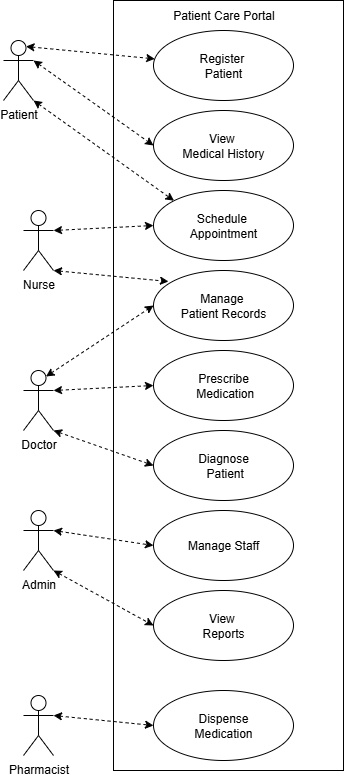

The diagram above was exported from draw.io. Its source (the exported page's mxGraphModel, read from the mxfile embedded in the PNG):
<mxGraphModel dx="464" dy="825" grid="1" gridSize="10" guides="1" tooltips="1" connect="1" arrows="1" fold="1" page="1" pageScale="1" pageWidth="827" pageHeight="1169" math="0" shadow="0">
  <root>
    <mxCell id="0" />
    <mxCell id="1" parent="0" />
    <mxCell id="zNhVQzOyXZVfNm3xUkm4-20" value="" style="rounded=0;whiteSpace=wrap;html=1;" vertex="1" parent="1">
      <mxGeometry x="150" y="30" width="230" height="770" as="geometry" />
    </mxCell>
    <mxCell id="zNhVQzOyXZVfNm3xUkm4-22" style="rounded=0;orthogonalLoop=1;jettySize=auto;html=1;exitX=0.75;exitY=0.1;exitDx=0;exitDy=0;exitPerimeter=0;dashed=1;startArrow=classic;startFill=1;" edge="1" parent="1" source="zNhVQzOyXZVfNm3xUkm4-1" target="zNhVQzOyXZVfNm3xUkm4-10">
      <mxGeometry relative="1" as="geometry" />
    </mxCell>
    <mxCell id="zNhVQzOyXZVfNm3xUkm4-1" value="Patient" style="shape=umlActor;verticalLabelPosition=bottom;verticalAlign=top;html=1;outlineConnect=0;" vertex="1" parent="1">
      <mxGeometry x="40" y="70" width="30" height="60" as="geometry" />
    </mxCell>
    <mxCell id="zNhVQzOyXZVfNm3xUkm4-2" value="Nurse" style="shape=umlActor;verticalLabelPosition=bottom;verticalAlign=top;html=1;outlineConnect=0;" vertex="1" parent="1">
      <mxGeometry x="60" y="240" width="30" height="60" as="geometry" />
    </mxCell>
    <mxCell id="zNhVQzOyXZVfNm3xUkm4-3" value="Doctor" style="shape=umlActor;verticalLabelPosition=bottom;verticalAlign=top;html=1;outlineConnect=0;" vertex="1" parent="1">
      <mxGeometry x="60" y="400" width="30" height="60" as="geometry" />
    </mxCell>
    <mxCell id="zNhVQzOyXZVfNm3xUkm4-4" value="Admin" style="shape=umlActor;verticalLabelPosition=bottom;verticalAlign=top;html=1;outlineConnect=0;" vertex="1" parent="1">
      <mxGeometry x="60" y="540" width="30" height="60" as="geometry" />
    </mxCell>
    <mxCell id="zNhVQzOyXZVfNm3xUkm4-9" value="Pharmacist" style="shape=umlActor;verticalLabelPosition=bottom;verticalAlign=top;html=1;outlineConnect=0;" vertex="1" parent="1">
      <mxGeometry x="60" y="725" width="30" height="60" as="geometry" />
    </mxCell>
    <mxCell id="zNhVQzOyXZVfNm3xUkm4-10" value="Register&amp;nbsp;&lt;div&gt;Patient&lt;/div&gt;" style="ellipse;whiteSpace=wrap;html=1;" vertex="1" parent="1">
      <mxGeometry x="190" y="60" width="140" height="70" as="geometry" />
    </mxCell>
    <mxCell id="zNhVQzOyXZVfNm3xUkm4-11" value="View&amp;nbsp;&lt;div&gt;Medical History&lt;/div&gt;" style="ellipse;whiteSpace=wrap;html=1;" vertex="1" parent="1">
      <mxGeometry x="190" y="140" width="140" height="70" as="geometry" />
    </mxCell>
    <mxCell id="zNhVQzOyXZVfNm3xUkm4-12" value="Schedule&amp;nbsp;&lt;div&gt;Appointment&lt;/div&gt;" style="ellipse;whiteSpace=wrap;html=1;" vertex="1" parent="1">
      <mxGeometry x="190" y="220" width="140" height="70" as="geometry" />
    </mxCell>
    <mxCell id="zNhVQzOyXZVfNm3xUkm4-13" value="Manage&amp;nbsp;&lt;div&gt;Patient&amp;nbsp;&lt;span style=&quot;background-color: transparent; color: light-dark(rgb(0, 0, 0), rgb(255, 255, 255));&quot;&gt;Records&lt;/span&gt;&lt;/div&gt;" style="ellipse;whiteSpace=wrap;html=1;" vertex="1" parent="1">
      <mxGeometry x="190" y="300" width="140" height="70" as="geometry" />
    </mxCell>
    <mxCell id="zNhVQzOyXZVfNm3xUkm4-14" value="Prescribe&lt;div&gt;&amp;nbsp;Medication&lt;/div&gt;" style="ellipse;whiteSpace=wrap;html=1;" vertex="1" parent="1">
      <mxGeometry x="190" y="380" width="140" height="70" as="geometry" />
    </mxCell>
    <mxCell id="zNhVQzOyXZVfNm3xUkm4-15" value="Diagnose&lt;div&gt;&amp;nbsp;Patient&lt;/div&gt;" style="ellipse;whiteSpace=wrap;html=1;" vertex="1" parent="1">
      <mxGeometry x="190" y="460" width="140" height="70" as="geometry" />
    </mxCell>
    <mxCell id="zNhVQzOyXZVfNm3xUkm4-16" value="Manage Staff" style="ellipse;whiteSpace=wrap;html=1;" vertex="1" parent="1">
      <mxGeometry x="190" y="540" width="140" height="70" as="geometry" />
    </mxCell>
    <mxCell id="zNhVQzOyXZVfNm3xUkm4-17" value="View&amp;nbsp;&lt;div&gt;Reports&lt;/div&gt;" style="ellipse;whiteSpace=wrap;html=1;" vertex="1" parent="1">
      <mxGeometry x="190" y="620" width="140" height="70" as="geometry" />
    </mxCell>
    <mxCell id="zNhVQzOyXZVfNm3xUkm4-18" value="Dispense&lt;div&gt;Medication&lt;/div&gt;" style="ellipse;whiteSpace=wrap;html=1;" vertex="1" parent="1">
      <mxGeometry x="190" y="720" width="140" height="70" as="geometry" />
    </mxCell>
    <mxCell id="zNhVQzOyXZVfNm3xUkm4-21" value="Patient Care Portal" style="text;html=1;align=center;verticalAlign=middle;resizable=0;points=[];autosize=1;strokeColor=none;fillColor=none;" vertex="1" parent="1">
      <mxGeometry x="200" y="30" width="120" height="30" as="geometry" />
    </mxCell>
    <mxCell id="zNhVQzOyXZVfNm3xUkm4-24" style="rounded=0;orthogonalLoop=1;jettySize=auto;html=1;exitX=1;exitY=0.3333333333333333;exitDx=0;exitDy=0;exitPerimeter=0;dashed=1;startArrow=classic;startFill=1;entryX=0;entryY=0.5;entryDx=0;entryDy=0;" edge="1" parent="1" source="zNhVQzOyXZVfNm3xUkm4-1" target="zNhVQzOyXZVfNm3xUkm4-11">
      <mxGeometry relative="1" as="geometry">
        <mxPoint x="110" y="140" as="sourcePoint" />
        <mxPoint x="230" y="143" as="targetPoint" />
      </mxGeometry>
    </mxCell>
    <mxCell id="zNhVQzOyXZVfNm3xUkm4-25" style="rounded=0;orthogonalLoop=1;jettySize=auto;html=1;exitX=1;exitY=1;exitDx=0;exitDy=0;exitPerimeter=0;dashed=1;startArrow=classic;startFill=1;entryX=0;entryY=0;entryDx=0;entryDy=0;" edge="1" parent="1" source="zNhVQzOyXZVfNm3xUkm4-1" target="zNhVQzOyXZVfNm3xUkm4-12">
      <mxGeometry relative="1" as="geometry">
        <mxPoint x="50" y="180" as="sourcePoint" />
        <mxPoint x="185" y="255" as="targetPoint" />
      </mxGeometry>
    </mxCell>
    <mxCell id="zNhVQzOyXZVfNm3xUkm4-27" style="rounded=0;orthogonalLoop=1;jettySize=auto;html=1;exitX=1;exitY=0.3333333333333333;exitDx=0;exitDy=0;exitPerimeter=0;dashed=1;startArrow=classic;startFill=1;entryX=0;entryY=0.5;entryDx=0;entryDy=0;" edge="1" parent="1" source="zNhVQzOyXZVfNm3xUkm4-2" target="zNhVQzOyXZVfNm3xUkm4-12">
      <mxGeometry relative="1" as="geometry">
        <mxPoint x="110" y="210" as="sourcePoint" />
        <mxPoint x="251" y="310" as="targetPoint" />
      </mxGeometry>
    </mxCell>
    <mxCell id="zNhVQzOyXZVfNm3xUkm4-28" style="rounded=0;orthogonalLoop=1;jettySize=auto;html=1;exitX=1;exitY=1;exitDx=0;exitDy=0;exitPerimeter=0;dashed=1;startArrow=classic;startFill=1;entryX=0.107;entryY=0.157;entryDx=0;entryDy=0;entryPerimeter=0;" edge="1" parent="1" source="zNhVQzOyXZVfNm3xUkm4-2" target="zNhVQzOyXZVfNm3xUkm4-13">
      <mxGeometry relative="1" as="geometry">
        <mxPoint x="100" y="290" as="sourcePoint" />
        <mxPoint x="241" y="390" as="targetPoint" />
      </mxGeometry>
    </mxCell>
    <mxCell id="zNhVQzOyXZVfNm3xUkm4-29" style="rounded=0;orthogonalLoop=1;jettySize=auto;html=1;exitX=0.75;exitY=0.1;exitDx=0;exitDy=0;exitPerimeter=0;dashed=1;startArrow=classic;startFill=1;entryX=0;entryY=0.5;entryDx=0;entryDy=0;" edge="1" parent="1" source="zNhVQzOyXZVfNm3xUkm4-3" target="zNhVQzOyXZVfNm3xUkm4-13">
      <mxGeometry relative="1" as="geometry">
        <mxPoint x="100" y="340" as="sourcePoint" />
        <mxPoint x="215" y="351" as="targetPoint" />
      </mxGeometry>
    </mxCell>
    <mxCell id="zNhVQzOyXZVfNm3xUkm4-30" style="rounded=0;orthogonalLoop=1;jettySize=auto;html=1;exitX=1;exitY=0.3333333333333333;exitDx=0;exitDy=0;exitPerimeter=0;dashed=1;startArrow=classic;startFill=1;entryX=0;entryY=0.5;entryDx=0;entryDy=0;" edge="1" parent="1" source="zNhVQzOyXZVfNm3xUkm4-3" target="zNhVQzOyXZVfNm3xUkm4-14">
      <mxGeometry relative="1" as="geometry">
        <mxPoint x="120" y="471" as="sourcePoint" />
        <mxPoint x="227" y="400" as="targetPoint" />
      </mxGeometry>
    </mxCell>
    <mxCell id="zNhVQzOyXZVfNm3xUkm4-31" style="rounded=0;orthogonalLoop=1;jettySize=auto;html=1;dashed=1;startArrow=classic;startFill=1;entryX=0;entryY=0.5;entryDx=0;entryDy=0;exitX=1;exitY=1;exitDx=0;exitDy=0;exitPerimeter=0;" edge="1" parent="1" source="zNhVQzOyXZVfNm3xUkm4-3" target="zNhVQzOyXZVfNm3xUkm4-15">
      <mxGeometry relative="1" as="geometry">
        <mxPoint x="90" y="470" as="sourcePoint" />
        <mxPoint x="217" y="450" as="targetPoint" />
      </mxGeometry>
    </mxCell>
    <mxCell id="zNhVQzOyXZVfNm3xUkm4-32" style="rounded=0;orthogonalLoop=1;jettySize=auto;html=1;dashed=1;startArrow=classic;startFill=1;entryX=0;entryY=0.5;entryDx=0;entryDy=0;exitX=1;exitY=0.3333333333333333;exitDx=0;exitDy=0;exitPerimeter=0;" edge="1" parent="1" source="zNhVQzOyXZVfNm3xUkm4-4" target="zNhVQzOyXZVfNm3xUkm4-16">
      <mxGeometry relative="1" as="geometry">
        <mxPoint x="100" y="520" as="sourcePoint" />
        <mxPoint x="200" y="555" as="targetPoint" />
      </mxGeometry>
    </mxCell>
    <mxCell id="zNhVQzOyXZVfNm3xUkm4-33" style="rounded=0;orthogonalLoop=1;jettySize=auto;html=1;dashed=1;startArrow=classic;startFill=1;entryX=0;entryY=0.5;entryDx=0;entryDy=0;exitX=1;exitY=1;exitDx=0;exitDy=0;exitPerimeter=0;" edge="1" parent="1" source="zNhVQzOyXZVfNm3xUkm4-4" target="zNhVQzOyXZVfNm3xUkm4-17">
      <mxGeometry relative="1" as="geometry">
        <mxPoint x="110" y="640" as="sourcePoint" />
        <mxPoint x="210" y="675" as="targetPoint" />
      </mxGeometry>
    </mxCell>
    <mxCell id="zNhVQzOyXZVfNm3xUkm4-34" style="rounded=0;orthogonalLoop=1;jettySize=auto;html=1;dashed=1;startArrow=classic;startFill=1;entryX=0;entryY=0.5;entryDx=0;entryDy=0;exitX=1;exitY=0.3333333333333333;exitDx=0;exitDy=0;exitPerimeter=0;" edge="1" parent="1" source="zNhVQzOyXZVfNm3xUkm4-9" target="zNhVQzOyXZVfNm3xUkm4-18">
      <mxGeometry relative="1" as="geometry">
        <mxPoint x="80" y="650" as="sourcePoint" />
        <mxPoint x="180" y="705" as="targetPoint" />
      </mxGeometry>
    </mxCell>
  </root>
</mxGraphModel>